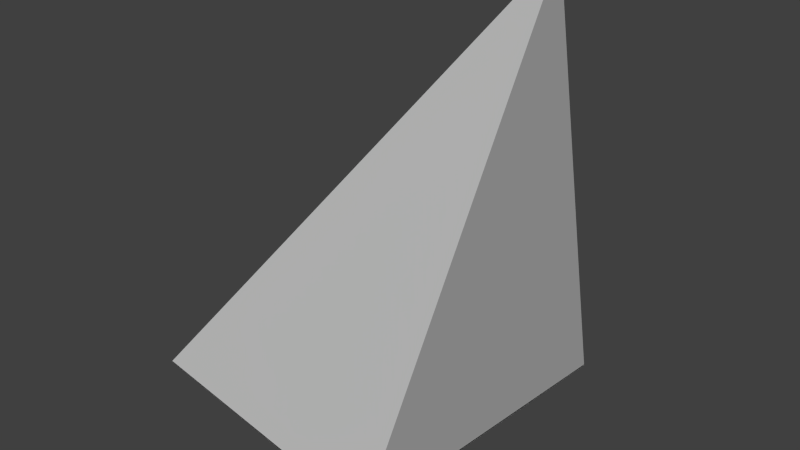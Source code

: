 # Source: spike.blend  (saved by Blender 2.78.0; exported with 4.5.12 LTS)
import bpy
from mathutils import Matrix  # noqa: F401  (used for matrix-valued properties, if any)

bpy.ops.wm.read_factory_settings(use_empty=True)
scene = bpy.context.scene
scene.name = 'Scene'

# ---- collections
col_collection_1 = bpy.data.collections.new('Collection 1'); scene.collection.children.link(col_collection_1)

# ---- materials (node trees are filled in below, after node groups)
mat_attachment = bpy.data.materials.new('attachment')
mat_attachment.alpha_threshold = 0.0
mat_attachment.use_transparent_shadow = False
mat_attachment.roughness = 0.5
mat_gray = bpy.data.materials.new('gray')
mat_gray.alpha_threshold = 0.0
mat_gray.use_transparent_shadow = False
mat_gray.roughness = 0.5

# ---- material node trees

# ---- world
world_world = bpy.data.worlds.new('World'); scene.world = world_world
world_world.color = (0.05088, 0.05088, 0.05088)
world_world.use_sun_shadow = False
world_world.sun_shadow_jitter_overblur = 0.0
world_world.cycles.sampling_method = 'NONE'
world_world.cycles.sample_map_resolution = 256

# ---- cameras
cam_camera = bpy.data.cameras.new('Camera')
cam_camera.clip_end = 100.0
cam_camera.lens = 35.0
cam_camera.sensor_width = 32.0
cam_camera.sensor_height = 18.0
cam_camera.ortho_scale = 7.314
cam_camera.dof.focus_distance = 0.0
cam_camera.dof.aperture_fstop = 128.0

# ---- lights
light_area = bpy.data.lights.new('Area', 'SUN')
light_area.transmission_factor = 0.0
light_area.angle = 0.1993
light_area.energy = 1.0
light_area.shadow_buffer_clip_start = 0.5
light_area.shadow_soft_size = 0.1
light_area.shadow_cascade_max_distance = 1000.0
light_sun = bpy.data.lights.new('Sun', 'SUN')
light_sun.transmission_factor = 0.0
light_sun.angle = 0.1993
light_sun.energy = 1.0
light_sun.shadow_buffer_clip_start = 0.5
light_sun.shadow_soft_size = 0.1
light_sun.shadow_cascade_max_distance = 1000.0

# ---- meshes
me_cube_033 = bpy.data.meshes.new('Cube.033')
me_cube_033.from_pydata([(-1.0, -1.0, 1.001), (-1.0, 1.0, 1.001), (1.0, 1.0, 1.001), (1.0, -1.0, 1.001)], [], [(3, 0, 1, 2)])
_uv = me_cube_033.uv_layers.new(name='UVMap')
_uv.uv.foreach_set('vector', [0.0, 0.6667, 4.967e-08, 1.0, 0.3333, 1.0, 0.3333, 0.6667])
me_cube_033.materials.append(mat_attachment)
me_cube_033.use_remesh_preserve_volume = False
me_cube_033.use_remesh_preserve_attributes = False
me_cube_033.use_mirror_vertex_groups = False
me_cube_033.update()
me_cube_031 = bpy.data.meshes.new('Cube.031')
me_cube_031.from_pydata([(-1.0, -1.0, -1.0), (-1.0, 1.0, -1.0), (1.0, 1.0, -1.0), (1.0, -1.0, -1.0), (0.0, 1.763, 0.8055)], [], [(3, 4, 0), (1, 4, 2), (0, 1, 2, 3), (2, 4, 3), (0, 4, 1)])
_uv = me_cube_031.uv_layers.new(name='UVMap')
_uv.uv.foreach_set('vector', [0.6667, 2.98e-08, 0.0, 0.0, 1.0, 0.0, 1.0, 0.3333, 0.0, 0.0, 0.6667, 0.3333, 1.0, 0.0, 1.0, 0.3333, 0.6667, 0.3333, 0.6667, 2.98e-08, 0.6667, 0.3333, 0.0, 0.0, 0.6667, 2.98e-08, 1.0, 0.0, 0.0, 0.0, 1.0, 0.3333])
me_cube_031.materials.append(mat_gray)
me_cube_031.use_remesh_preserve_volume = False
me_cube_031.use_remesh_preserve_attributes = False
me_cube_031.use_mirror_vertex_groups = False
me_cube_031.update()

# ---- objects
ob_area = bpy.data.objects.new('Area', light_area)
ob_spike_shaft_attach = bpy.data.objects.new('spike_shaft_attach', me_cube_033)
ob_spike = bpy.data.objects.new('spike', me_cube_031)
ob_sun = bpy.data.objects.new('Sun', light_sun)
ob_camera = bpy.data.objects.new('Camera', cam_camera)

# ---- transforms, parenting, visibility, modifiers, constraints
ob_area.location = (2.04, -17.55, 11.31)
ob_area.hide_viewport = True
ob_area.lineart.crease_threshold = 0.0
ob_spike_shaft_attach.location = (0.0, 0.0, -12.97)
ob_spike_shaft_attach.scale = (2.0, 2.0, 11.25)
ob_spike_shaft_attach.lineart.crease_threshold = 0.0
ob_spike.location = (0.0, 0.0, 1.12)
ob_spike.scale = (2.0, 2.0, 2.812)
ob_spike.lineart.crease_threshold = 0.0
ob_sun.location = (57.66, -19.99, 61.29)
ob_sun.hide_viewport = True
ob_sun.hide_select = True
ob_sun.lineart.crease_threshold = 0.0
ob_camera.location = (7.481, -6.508, 5.344)
ob_camera.rotation_euler = (1.109, 0.01082, 0.8149)
ob_camera.lock_rotations_4d = False
ob_camera.empty_display_type = 'ARROWS'
ob_camera.color = (0.0, 0.0, 0.0, 0.0)
ob_camera.hide_viewport = True
ob_camera.hide_select = True
ob_camera.display_type = 'WIRE'
ob_camera.lineart.crease_threshold = 0.0

# ---- collection membership
col_collection_1.objects.link(ob_area)
col_collection_1.objects.link(ob_spike_shaft_attach)
col_collection_1.objects.link(ob_spike)
col_collection_1.objects.link(ob_sun)
col_collection_1.objects.link(ob_camera)

# ---- scene / render settings (as saved in the file)
scene.camera = ob_camera
scene.frame_start = 1; scene.frame_end = 250; scene.frame_set(0)
scene.render.engine = 'BLENDER_EEVEE_NEXT'
scene.render.resolution_percentage = 50
scene.render.dither_intensity = 0.0
scene.cycles.use_denoising = False
scene.cycles.samples = 10
scene.cycles.sampling_pattern = 'TABULATED_SOBOL'
scene.cycles.light_sampling_threshold = 0.0
scene.cycles.use_adaptive_sampling = False
scene.cycles.use_light_tree = False
scene.cycles.blur_glossy = 0.0
scene.cycles.pixel_filter_type = 'GAUSSIAN'
scene.cycles.sample_clamp_indirect = 0.0
scene.view_settings.view_transform = 'Standard'
bpy.context.view_layer.update()

